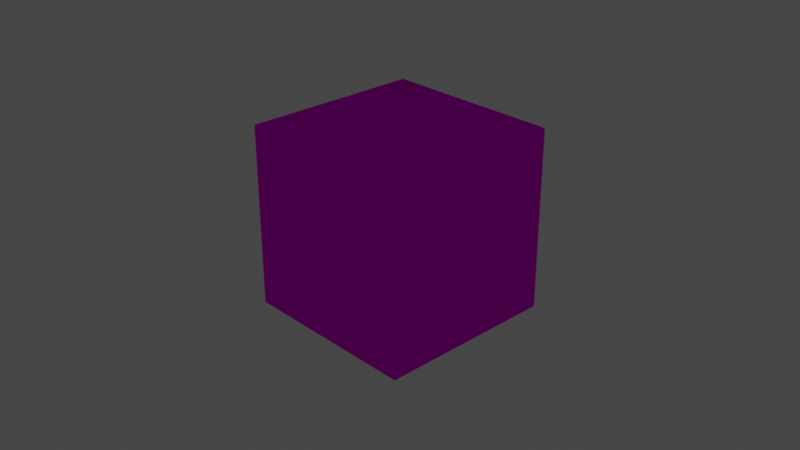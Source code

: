 # Source: GlassyCube.blend  (saved by Blender 2.93.21; exported with 4.5.12 LTS)
import bpy
from mathutils import Matrix  # noqa: F401  (used for matrix-valued properties, if any)

bpy.ops.wm.read_factory_settings(use_empty=True)
scene = bpy.context.scene
scene.name = 'Scene'

# ---- collections
col_collection = bpy.data.collections.new('Collection'); scene.collection.children.link(col_collection)

# ---- images (referenced by path relative to the original .blend; pixels are not part of the script)
import os
ASSET_DIR = os.environ.get("B2B_ASSET_DIR", "")  # directory of the original .blend (textures are referenced by path, not embedded)
HERE = os.path.dirname(os.path.abspath(__file__))  # packed textures are extracted next to this script under _unpacked/

def load_image(name, relpath, width, height, colorspace="sRGB"):
    """Load a texture the original file referenced (path relative to the .blend, or extracted next to this script)."""
    p = next((c for c in (os.path.join(HERE, relpath), os.path.join(ASSET_DIR, relpath)) if relpath and os.path.exists(c)), "")
    if p:
        img = bpy.data.images.load(p, check_existing=True)
        img.name = name
    else:  # same state as the original file: an image datablock whose file is absent (Cycles renders it pink)
        img = bpy.data.images.new(name, width, height)
        img.source = "FILE"
        img.filepath = "//" + (relpath or name)
    img.colorspace_settings.name = colorspace
    return img
img_albedo_png = load_image('albedo.png', 'albedo.png', 1024, 1024, 'sRGB')

# ---- materials (node trees are filled in below, after node groups)
mat_material = bpy.data.materials.new('Material')
mat_material.alpha_threshold = 0.0
mat_material.use_transparent_shadow = False
mat_material.line_color = (0.0, 0.0, 0.0, 1.0)
mat_material_001 = bpy.data.materials.new('Material.001')
mat_material_001.use_transparent_shadow = False

# ---- material node trees
mat_material.use_nodes = True; mat_material.node_tree.nodes.clear()
_N = mat_material.node_tree.nodes; _L = mat_material.node_tree.links
n0 = _N.new('ShaderNodeBsdfGlass'); n0.name = 'Glass BSDF'; n0.location = (-9, 216)
n0.distribution = 'BECKMANN'
n0.inputs[2].default_value = 1.45
n1 = _N.new('ShaderNodeOutputMaterial'); n1.name = 'Material Output'; n1.location = (232, 203)
n2 = _N.new('ShaderNodeTexImage'); n2.name = 'Image Texture'; n2.location = (-324, 222)
n2.image = img_albedo_png
_L.new(n2.outputs[0], n0.inputs[0])
_L.new(n0.outputs[0], n1.inputs[0])
n1.is_active_output = True
mat_material_001.use_nodes = True; mat_material_001.node_tree.nodes.clear()
_N = mat_material_001.node_tree.nodes; _L = mat_material_001.node_tree.links
n0 = _N.new('ShaderNodeOutputMaterial'); n0.name = 'Material Output'; n0.location = (272, 263)
n1 = _N.new('ShaderNodeBsdfPrincipled'); n1.name = 'Principled BSDF'; n1.location = (-66, 294)
n1.distribution = 'GGX'
n1.subsurface_method = 'BURLEY'
n1.inputs[3].default_value = 1.45
n1.inputs[27].default_value = (0.0, 0.0, 0.0, 1.0)
n1.inputs[28].default_value = 1.0
_L.new(n1.outputs[0], n0.inputs[0])
n0.is_active_output = True

# ---- world
world_world = bpy.data.worlds.new('World'); scene.world = world_world
world_world.use_nodes = True; world_world.node_tree.nodes.clear()
_N = world_world.node_tree.nodes; _L = world_world.node_tree.links
n0 = _N.new('ShaderNodeOutputWorld'); n0.name = 'World Output'; n0.location = (300, 300)
n1 = _N.new('ShaderNodeBackground'); n1.name = 'Background'; n1.location = (10, 300)
n1.inputs[0].default_value = (0.05088, 0.05088, 0.05088, 1.0)
_L.new(n1.outputs[0], n0.inputs[0])
n0.is_active_output = True
world_world.color = (0.05088, 0.05088, 0.05088)
world_world.use_sun_shadow = False
world_world.sun_shadow_jitter_overblur = 0.0

# ---- cameras
cam_camera = bpy.data.cameras.new('Camera')
cam_camera.clip_end = 100.0
cam_camera.ortho_scale = 7.314

# ---- lights
light_light = bpy.data.lights.new('Light', 'POINT')
light_light.transmission_factor = 0.0
light_light.energy = 1000.0
light_light.shadow_soft_size = 0.1
light_light.shadow_maximum_resolution = 0.006
light_light.use_absolute_resolution = True

# ---- meshes
me_cube = bpy.data.meshes.new('Cube')
me_cube.from_pydata([(1.0, 1.0, 1.0), (1.0, 1.0, -1.0), (1.0, -1.0, 1.0), (1.0, -1.0, -1.0), (-1.0, 1.0, 1.0), (-1.0, 1.0, -1.0), (-1.0, -1.0, 1.0), (-1.0, -1.0, -1.0)], [], [(0, 4, 6, 2), (3, 2, 6, 7), (7, 6, 4, 5), (5, 1, 3, 7), (1, 0, 2, 3), (5, 4, 0, 1)])
_uv = me_cube.uv_layers.new(name='UVMap')
_uv.uv.foreach_set('vector', [0.625, 0.5, 0.875, 0.5, 0.875, 0.75, 0.625, 0.75, 0.375, 0.75, 0.625, 0.75, 0.625, 1.0, 0.375, 1.0, 0.375, 0.0, 0.625, 0.0, 0.625, 0.25, 0.375, 0.25, 0.125, 0.5, 0.375, 0.5, 0.375, 0.75, 0.125, 0.75, 0.375, 0.5, 0.625, 0.5, 0.625, 0.75, 0.375, 0.75, 0.375, 0.25, 0.625, 0.25, 0.625, 0.5, 0.375, 0.5])
me_cube.materials.append(mat_material)
me_cube.materials.append(mat_material_001)
me_cube.use_remesh_preserve_volume = False
me_cube.use_remesh_preserve_attributes = False
me_cube.use_mirror_vertex_groups = False
me_cube.update()

# ---- objects
ob_cube = bpy.data.objects.new('Cube', me_cube)
ob_light = bpy.data.objects.new('Light', light_light)
ob_camera = bpy.data.objects.new('Camera', cam_camera)

# ---- transforms, parenting, visibility, modifiers, constraints
ob_cube.location = (0.0, 0.0, 0.0)
ob_cube.lock_rotations_4d = False
ob_cube.empty_display_type = 'ARROWS'
ob_cube.lineart.crease_threshold = 0.0
ob_light.location = (4.076, 1.005, 5.904)
ob_light.rotation_euler = (0.6503, 0.05522, 1.866)
ob_light.lock_rotations_4d = False
ob_light.empty_display_type = 'ARROWS'
ob_light.color = (0.0, 0.0, 0.0, 0.0)
ob_light.lineart.crease_threshold = 0.0
ob_camera.location = (7.359, -6.926, 4.958)
ob_camera.rotation_euler = (1.109, 0.0, 0.8149)
ob_camera.lock_rotations_4d = False
ob_camera.empty_display_type = 'ARROWS'
ob_camera.color = (0.0, 0.0, 0.0, 0.0)
ob_camera.display_type = 'WIRE'
ob_camera.lineart.crease_threshold = 0.0

# ---- collection membership
col_collection.objects.link(ob_cube)
col_collection.objects.link(ob_light)
col_collection.objects.link(ob_camera)

# ---- scene / render settings (as saved in the file)
scene.camera = ob_camera
scene.frame_start = 1; scene.frame_end = 250; scene.frame_set(1)
scene.render.engine = 'BLENDER_EEVEE_NEXT'
scene.cycles.use_denoising = False
scene.cycles.samples = 128
scene.cycles.sampling_pattern = 'TABULATED_SOBOL'
scene.cycles.use_adaptive_sampling = False
scene.cycles.use_light_tree = False
scene.view_settings.view_transform = 'Filmic'
bpy.context.view_layer.update()
